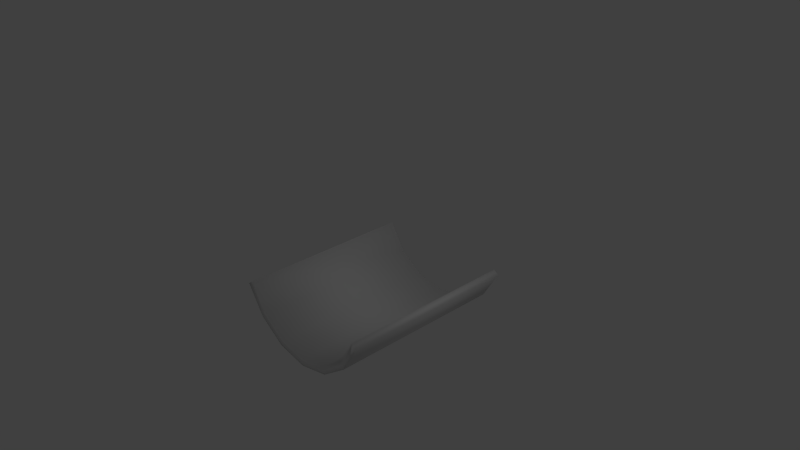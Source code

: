 # Source: SmallTrack.blend  (saved by Blender 2.70.0; exported with 4.5.12 LTS)
import bpy
from mathutils import Matrix  # noqa: F401  (used for matrix-valued properties, if any)

bpy.ops.wm.read_factory_settings(use_empty=True)
scene = bpy.context.scene
scene.name = 'Scene'

# ---- collections
col_collection_1 = bpy.data.collections.new('Collection 1'); scene.collection.children.link(col_collection_1)

# ---- materials (node trees are filled in below, after node groups)
mat_wood = bpy.data.materials.new('Wood')

# ---- material node trees

# ---- world
world_world = bpy.data.worlds.new('World'); scene.world = world_world
world_world.color = (0.05088, 0.05088, 0.05088)
world_world.use_sun_shadow = False
world_world.sun_shadow_jitter_overblur = 0.0
world_world.cycles.sampling_method = 'MANUAL'
world_world.cycles.sample_map_resolution = 256

# ---- cameras
cam_camera = bpy.data.cameras.new('Camera')
cam_camera.clip_end = 100.0
cam_camera.lens = 35.0
cam_camera.sensor_width = 32.0
cam_camera.sensor_height = 18.0
cam_camera.ortho_scale = 7.314
cam_camera.dof.focus_distance = 0.0
cam_camera.dof.aperture_fstop = 128.0

# ---- lights
light_lamp = bpy.data.lights.new('Lamp', 'POINT')
light_lamp.transmission_factor = 0.0
light_lamp.cutoff_distance = 30.0
light_lamp.energy = 100.0
light_lamp.shadow_buffer_clip_start = 1.001
light_lamp.shadow_soft_size = 0.1
light_lamp.shadow_maximum_resolution = 0.006
light_lamp.use_absolute_resolution = True
light_lamp.cycles.use_multiple_importance_sampling = False

# ---- meshes
me_cylinder_003 = bpy.data.meshes.new('Cylinder.003')
me_cylinder_003.from_pydata([(1.063, 0.7603, -1.23), (1.063, 0.7603, 1.23), (0.8135, 0.3613, -1.23), (0.8135, 0.3613, 1.23), (0.4402, 0.09475, -1.23), (0.4402, 0.09475, 1.23), (1.664e-07, 0.001131, -1.23), (1.664e-07, 0.001131, 1.23), (-0.4402, 0.09475, -1.23), (-0.4402, 0.09475, 1.23), (-0.8135, 0.3613, -1.23), (-0.8135, 0.3613, 1.23), (-1.063, 0.7603, -1.23), (-1.063, 0.7603, 1.23), (0.9854, 0.8157, -1.23), (0.9854, 0.8157, 1.23), (0.7476, 0.4318, -1.23), (0.7476, 0.4318, 1.23), (0.4046, 0.1867, -1.23), (0.4046, 0.1867, 1.23), (1.52e-07, 0.1007, -1.23), (1.52e-07, 0.1007, 1.23), (-0.4046, 0.1867, -1.23), (-0.4046, 0.1867, 1.23), (-0.7476, 0.4318, -1.23), (-0.7476, 0.4318, 1.23), (-0.9854, 0.8157, -1.23), (-0.9854, 0.8157, 1.23)], [], [(0, 1, 3, 2), (2, 3, 5, 4), (4, 5, 7, 6), (6, 7, 9, 8), (8, 9, 11, 10), (10, 11, 13, 12), (14, 16, 17, 15), (16, 18, 19, 17), (18, 20, 21, 19), (20, 22, 23, 21), (22, 24, 25, 23), (24, 26, 27, 25), (13, 27, 26, 12), (11, 25, 27, 13), (12, 26, 24, 10), (9, 23, 25, 11), (10, 24, 22, 8), (7, 21, 23, 9), (8, 22, 20, 6), (5, 19, 21, 7), (6, 20, 18, 4), (3, 17, 19, 5), (4, 18, 16, 2), (1, 15, 17, 3), (2, 16, 14, 0), (0, 14, 15, 1)])
me_cylinder_003.polygons.foreach_set('use_smooth', [True] * 26)
_uv = me_cylinder_003.uv_layers.new(name='UVMap')
_uv.uv.foreach_set('vector', [0.04335, 0.02015, 0.9631, 0.02015, 0.9631, 0.1532, 0.04335, 0.1532, 0.04335, 0.1532, 0.9631, 0.1532, 0.9631, 0.2829, 0.04335, 0.2829, 0.04335, 0.2829, 0.9631, 0.2829, 0.9631, 0.4102, 0.04335, 0.4102, 0.04335, 0.4102, 0.9631, 0.4102, 0.9631, 0.5374, 0.04335, 0.5374, 0.04335, 0.5374, 0.9631, 0.5374, 0.9631, 0.6671, 0.04335, 0.6671, 0.04335, 0.6671, 0.9631, 0.6671, 0.9631, 0.8002, 0.04335, 0.8002, 0.9594, 0.02175, 0.9594, 0.1588, 0.03959, 0.1588, 0.03959, 0.02175, 0.9594, 0.1588, 0.9594, 0.2867, 0.03959, 0.2867, 0.03959, 0.1588, 0.9594, 0.2867, 0.9594, 0.4123, 0.03959, 0.4123, 0.03959, 0.2867, 0.9594, 0.4123, 0.9594, 0.5378, 0.03959, 0.5378, 0.03959, 0.4123, 0.9594, 0.5378, 0.9594, 0.6657, 0.03959, 0.6657, 0.03959, 0.5378, 0.9594, 0.6657, 0.9594, 0.8028, 0.03959, 0.8028, 0.03959, 0.6657, 0.9594, 0.8883, 0.9594, 0.9258, 0.0555, 0.9258, 0.0555, 0.8883, 0.5574, 0.8238, 0.5574, 0.8599, 0.5018, 0.8599, 0.5018, 0.8238, 0.03758, 0.8594, 0.03758, 0.8236, 0.0913, 0.8236, 0.0913, 0.8594, 0.6391, 0.8238, 0.6391, 0.8599, 0.5574, 0.8599, 0.5574, 0.8238, 0.0913, 0.8594, 0.0913, 0.8236, 0.1703, 0.8236, 0.1703, 0.8594, 0.7355, 0.8238, 0.7355, 0.8599, 0.6391, 0.8599, 0.6391, 0.8238, 0.1703, 0.8594, 0.1703, 0.8236, 0.2635, 0.8236, 0.2635, 0.8594, 0.8319, 0.8238, 0.8319, 0.8599, 0.7355, 0.8599, 0.7355, 0.8238, 0.2635, 0.8594, 0.2635, 0.8236, 0.3567, 0.8236, 0.3567, 0.8594, 0.9136, 0.8238, 0.9136, 0.8599, 0.8319, 0.8599, 0.8319, 0.8238, 0.3567, 0.8594, 0.3567, 0.8236, 0.4357, 0.8236, 0.4357, 0.8594, 0.9692, 0.8238, 0.9692, 0.8599, 0.9136, 0.8599, 0.9136, 0.8238, 0.4357, 0.8594, 0.4357, 0.8236, 0.4894, 0.8236, 0.4894, 0.8594, 0.05854, 0.9787, 0.05854, 0.9434, 0.954, 0.9434, 0.954, 0.9787])
me_cylinder_003.materials.append(mat_wood)
me_cylinder_003.use_remesh_preserve_volume = False
me_cylinder_003.use_remesh_preserve_attributes = False
me_cylinder_003.use_mirror_vertex_groups = False
me_cylinder_003.update()

# ---- objects
ob_cylinder = bpy.data.objects.new('Cylinder', me_cylinder_003)
ob_lamp = bpy.data.objects.new('Lamp', light_lamp)
ob_camera = bpy.data.objects.new('Camera', cam_camera)
ob_sphere = bpy.data.objects.new('Sphere', None)

# ---- transforms, parenting, visibility, modifiers, constraints
ob_cylinder.location = (0.0, 0.0, -1.132)
ob_cylinder.rotation_euler = (1.571, 0.0, 0.0)
ob_cylinder.lineart.crease_threshold = 0.0
ob_lamp.location = (4.076, 1.005, 5.904)
ob_lamp.rotation_euler = (0.6503, 0.05522, 1.866)
ob_lamp.lock_rotations_4d = False
ob_lamp.empty_display_type = 'ARROWS'
ob_lamp.color = (0.0, 0.0, 0.0, 0.0)
ob_lamp.lineart.crease_threshold = 0.0
ob_camera.location = (7.481, -6.508, 5.344)
ob_camera.rotation_euler = (1.109, 0.01082, 0.8149)
ob_camera.lock_rotations_4d = False
ob_camera.empty_display_type = 'ARROWS'
ob_camera.color = (0.0, 0.0, 0.0, 0.0)
ob_camera.display_type = 'WIRE'
ob_camera.lineart.crease_threshold = 0.0
ob_sphere.location = (0.0, 0.0, 0.0)

# ---- collection membership
col_collection_1.objects.link(ob_cylinder)
col_collection_1.objects.link(ob_lamp)
col_collection_1.objects.link(ob_camera)
col_collection_1.objects.link(ob_sphere)

# ---- scene / render settings (as saved in the file)
scene.camera = ob_camera
scene.frame_start = 1; scene.frame_end = 250; scene.frame_set(1)
scene.render.engine = 'BLENDER_EEVEE_NEXT'
scene.render.resolution_percentage = 50
scene.render.dither_intensity = 0.0
scene.cycles.use_denoising = False
scene.cycles.samples = 10
scene.cycles.sampling_pattern = 'TABULATED_SOBOL'
scene.cycles.light_sampling_threshold = 0.0
scene.cycles.use_adaptive_sampling = False
scene.cycles.use_light_tree = False
scene.cycles.blur_glossy = 0.0
scene.cycles.volume_bounces = 1
scene.cycles.pixel_filter_type = 'GAUSSIAN'
scene.cycles.sample_clamp_indirect = 0.0
scene.view_settings.view_transform = 'Standard'
bpy.context.view_layer.update()
